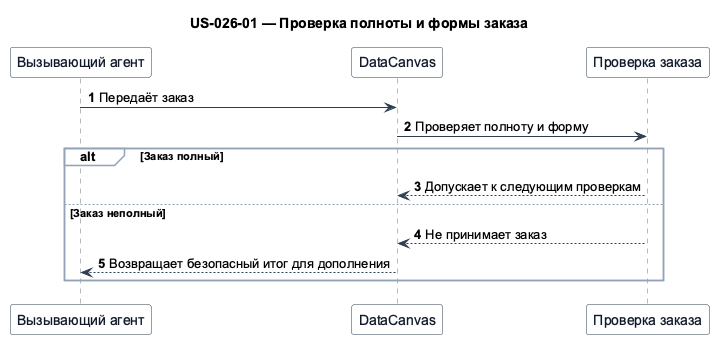

The diagram above was rendered by PlantUML. Its source (embedded in the PNG):
@startuml
!pragma teoz true
skinparam shadowing false
skinparam defaultFontName Arial
skinparam sequence {
  ArrowColor #2C3E50
  LifeLineBorderColor #6B7280
  ParticipantBorderColor #2C3E50
  ParticipantBackgroundColor #F8FAFC
  ParticipantFontColor #111827
  ActorBorderColor #2C3E50
  ActorBackgroundColor #EFF6FF
  ActorFontColor #111827
  GroupBorderColor #94A3B8
  GroupBackgroundColor #F8FAFC
}
title US-026-01 — Проверка полноты и формы заказа

participant "Вызывающий агент" as caller
participant "DataCanvas" as datacanvas
participant "Проверка заказа" as validation

autonumber
caller -> datacanvas: Передаёт заказ
datacanvas -> validation: Проверяет полноту и форму
alt Заказ полный
  validation --> datacanvas: Допускает к следующим проверкам
else Заказ неполный
  validation --> datacanvas: Не принимает заказ
  datacanvas --> caller: Возвращает безопасный итог для дополнения
end
@enduml